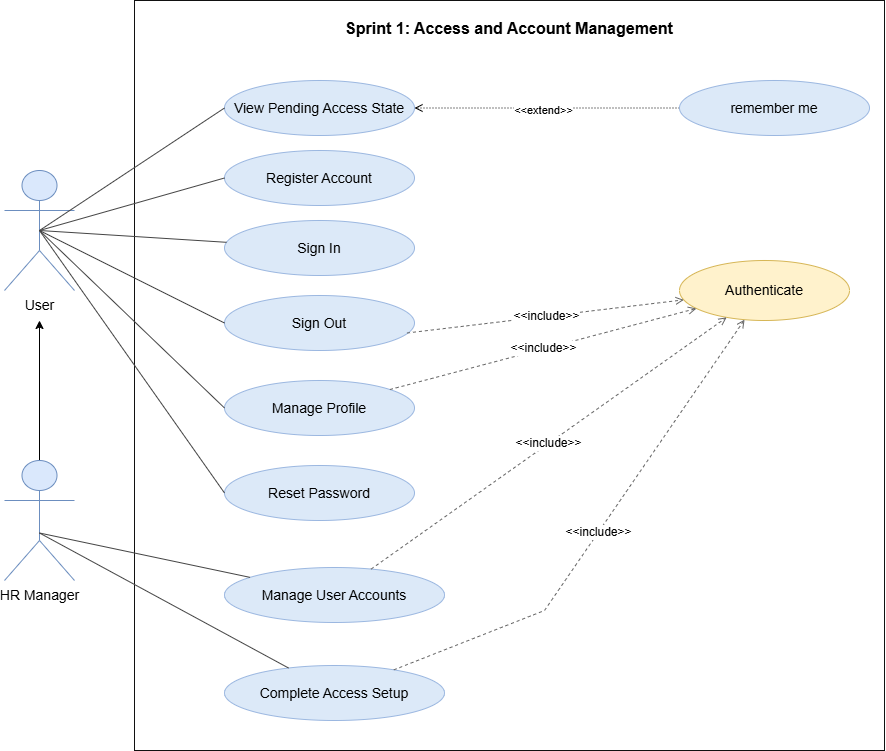

The diagram above was exported from draw.io. Its source (the exported page's mxGraphModel, read from the mxfile embedded in the PNG):
<mxGraphModel dx="2160" dy="880" grid="1" gridSize="10" guides="1" tooltips="1" connect="1" arrows="1" fold="1" page="1" pageScale="1" pageWidth="827" pageHeight="1169" math="0" shadow="0">
  <root>
    <mxCell id="0" />
    <mxCell id="1" parent="0" />
    <mxCell id="a5oYzUewPjF2w34eiGxb-99" connectable="0" parent="1" style="group" value="" vertex="1">
      <mxGeometry height="750" width="880" x="50" y="120" as="geometry" />
    </mxCell>
    <mxCell id="a5oYzUewPjF2w34eiGxb-25" parent="a5oYzUewPjF2w34eiGxb-99" style="shape=umlActor;verticalLabelPosition=bottom;verticalAlign=top;html=1;outlineConnect=0;fillColor=#dae8fc;strokeColor=#6c8ebf;fontSize=14;container=0;" value="User" vertex="1">
      <mxGeometry height="120" width="70" y="170" as="geometry" />
    </mxCell>
    <mxCell id="a5oYzUewPjF2w34eiGxb-89" edge="1" parent="a5oYzUewPjF2w34eiGxb-99" source="a5oYzUewPjF2w34eiGxb-49" style="edgeStyle=orthogonalEdgeStyle;rounded=0;orthogonalLoop=1;jettySize=auto;html=1;">
      <mxGeometry relative="1" as="geometry">
        <mxPoint x="60" y="430" as="sourcePoint" />
        <mxPoint x="35" y="320" as="targetPoint" />
      </mxGeometry>
    </mxCell>
    <mxCell id="a5oYzUewPjF2w34eiGxb-49" parent="a5oYzUewPjF2w34eiGxb-99" style="shape=umlActor;verticalLabelPosition=bottom;verticalAlign=top;html=1;outlineConnect=0;fillColor=#dae8fc;strokeColor=#6c8ebf;fontSize=14;container=0;" value="HR Manager" vertex="1">
      <mxGeometry height="120" width="70" y="460" as="geometry" />
    </mxCell>
    <mxCell id="a5oYzUewPjF2w34eiGxb-24" parent="a5oYzUewPjF2w34eiGxb-99" style="rounded=0;whiteSpace=wrap;html=1;strokeColor=#111111;fillColor=#ffffff;fontSize=16;fontStyle=1;align=center;verticalAlign=top;spacingTop=12;container=0;" value="Sprint 1: Access and Account Management" vertex="1">
      <mxGeometry height="750" width="750" x="130" as="geometry" />
    </mxCell>
    <mxCell id="a5oYzUewPjF2w34eiGxb-28" parent="a5oYzUewPjF2w34eiGxb-99" style="ellipse;whiteSpace=wrap;html=1;fillColor=#dce9f8;strokeColor=#9bb7e0;fontSize=14;container=0;" value="Register Account" vertex="1">
      <mxGeometry height="55" width="190" x="220" y="150" as="geometry" />
    </mxCell>
    <mxCell id="a5oYzUewPjF2w34eiGxb-29" parent="a5oYzUewPjF2w34eiGxb-99" style="ellipse;whiteSpace=wrap;html=1;fillColor=#dce9f8;strokeColor=#9bb7e0;fontSize=14;container=0;" value="Sign In" vertex="1">
      <mxGeometry height="55" width="190" x="220" y="220" as="geometry" />
    </mxCell>
    <mxCell id="a5oYzUewPjF2w34eiGxb-30" parent="a5oYzUewPjF2w34eiGxb-99" style="ellipse;whiteSpace=wrap;html=1;fillColor=#dce9f8;strokeColor=#9bb7e0;fontSize=14;container=0;" value="Sign Out" vertex="1">
      <mxGeometry height="55" width="190" x="220" y="295" as="geometry" />
    </mxCell>
    <mxCell id="a5oYzUewPjF2w34eiGxb-31" parent="a5oYzUewPjF2w34eiGxb-99" style="ellipse;whiteSpace=wrap;html=1;fillColor=#dce9f8;strokeColor=#9bb7e0;fontSize=14;container=0;" value="Manage Profile" vertex="1">
      <mxGeometry height="55" width="190" x="220" y="380" as="geometry" />
    </mxCell>
    <mxCell id="a5oYzUewPjF2w34eiGxb-32" parent="a5oYzUewPjF2w34eiGxb-99" style="ellipse;whiteSpace=wrap;html=1;fillColor=#dce9f8;strokeColor=#9bb7e0;fontSize=14;container=0;" value="Reset Password" vertex="1">
      <mxGeometry height="55" width="190" x="220" y="465" as="geometry" />
    </mxCell>
    <mxCell id="a5oYzUewPjF2w34eiGxb-33" parent="a5oYzUewPjF2w34eiGxb-99" style="ellipse;whiteSpace=wrap;html=1;fillColor=#dce9f8;strokeColor=#9bb7e0;fontSize=14;container=0;" value="Manage User Accounts" vertex="1">
      <mxGeometry height="55" width="220" x="220" y="567" as="geometry" />
    </mxCell>
    <mxCell id="a5oYzUewPjF2w34eiGxb-34" parent="a5oYzUewPjF2w34eiGxb-99" style="ellipse;whiteSpace=wrap;html=1;fillColor=#dce9f8;strokeColor=#9bb7e0;fontSize=14;container=0;" value="Complete Access Setup" vertex="1">
      <mxGeometry height="55" width="220" x="220" y="665" as="geometry" />
    </mxCell>
    <mxCell id="a5oYzUewPjF2w34eiGxb-35" parent="a5oYzUewPjF2w34eiGxb-99" style="ellipse;whiteSpace=wrap;html=1;fillColor=#fff2cc;strokeColor=#d6b656;fontSize=14;container=0;" value="Authenticate" vertex="1">
      <mxGeometry height="60" width="170" x="675" y="260" as="geometry" />
    </mxCell>
    <mxCell id="a5oYzUewPjF2w34eiGxb-37" edge="1" parent="a5oYzUewPjF2w34eiGxb-99" style="endArrow=none;html=1;rounded=0;strokeColor=#444444;" target="a5oYzUewPjF2w34eiGxb-29">
      <mxGeometry relative="1" as="geometry">
        <mxPoint x="35" y="230" as="sourcePoint" />
      </mxGeometry>
    </mxCell>
    <mxCell id="a5oYzUewPjF2w34eiGxb-41" edge="1" parent="a5oYzUewPjF2w34eiGxb-99" style="endArrow=none;html=1;rounded=0;strokeColor=#444444;exitX=0.5;exitY=0.5;exitDx=0;exitDy=0;exitPerimeter=0;" target="a5oYzUewPjF2w34eiGxb-33">
      <mxGeometry relative="1" as="geometry">
        <mxPoint x="35" y="532.5" as="sourcePoint" />
      </mxGeometry>
    </mxCell>
    <mxCell id="a5oYzUewPjF2w34eiGxb-42" edge="1" parent="a5oYzUewPjF2w34eiGxb-99" style="endArrow=none;html=1;rounded=0;strokeColor=#444444;exitX=0.5;exitY=0.5;exitDx=0;exitDy=0;exitPerimeter=0;" target="a5oYzUewPjF2w34eiGxb-34">
      <mxGeometry relative="1" as="geometry">
        <mxPoint x="35" y="532.5" as="sourcePoint" />
      </mxGeometry>
    </mxCell>
    <mxCell id="a5oYzUewPjF2w34eiGxb-43" edge="1" parent="a5oYzUewPjF2w34eiGxb-99" style="endArrow=open;dashed=1;html=1;rounded=0;strokeColor=#666666;fontSize=12;exitX=0;exitY=0.5;exitDx=0;exitDy=0;" target="a5oYzUewPjF2w34eiGxb-35" value="&amp;lt;&amp;lt;include&amp;gt;&amp;gt;">
      <mxGeometry relative="1" as="geometry">
        <mxPoint x="402.5000000000002" y="332.5" as="sourcePoint" />
        <mxPoint x="607.5" y="230.00000000000045" as="targetPoint" />
      </mxGeometry>
    </mxCell>
    <mxCell id="a5oYzUewPjF2w34eiGxb-45" edge="1" parent="a5oYzUewPjF2w34eiGxb-99" source="a5oYzUewPjF2w34eiGxb-31" style="endArrow=open;dashed=1;html=1;rounded=0;strokeColor=#666666;fontSize=12;" target="a5oYzUewPjF2w34eiGxb-35" value="&amp;lt;&amp;lt;include&amp;gt;&amp;gt;">
      <mxGeometry relative="1" as="geometry" />
    </mxCell>
    <mxCell id="a5oYzUewPjF2w34eiGxb-46" edge="1" parent="a5oYzUewPjF2w34eiGxb-99" source="a5oYzUewPjF2w34eiGxb-33" style="endArrow=open;dashed=1;html=1;rounded=0;strokeColor=#666666;fontSize=12;" target="a5oYzUewPjF2w34eiGxb-35" value="&amp;lt;&amp;lt;include&amp;gt;&amp;gt;">
      <mxGeometry relative="1" as="geometry" />
    </mxCell>
    <mxCell id="a5oYzUewPjF2w34eiGxb-47" edge="1" parent="a5oYzUewPjF2w34eiGxb-99" source="a5oYzUewPjF2w34eiGxb-34" style="endArrow=open;dashed=1;html=1;rounded=0;strokeColor=#666666;fontSize=12;" target="a5oYzUewPjF2w34eiGxb-35" value="&amp;lt;&amp;lt;include&amp;gt;&amp;gt;">
      <mxGeometry relative="1" as="geometry">
        <Array as="points">
          <mxPoint x="540" y="610" />
        </Array>
      </mxGeometry>
    </mxCell>
    <mxCell id="a5oYzUewPjF2w34eiGxb-55" parent="a5oYzUewPjF2w34eiGxb-99" style="ellipse;whiteSpace=wrap;html=1;fillColor=#dce9f8;strokeColor=#9bb7e0;fontSize=14;container=0;" value="View Pending Access State" vertex="1">
      <mxGeometry height="55" width="190" x="220" y="80" as="geometry" />
    </mxCell>
    <mxCell id="a5oYzUewPjF2w34eiGxb-85" edge="1" parent="a5oYzUewPjF2w34eiGxb-99" source="a5oYzUewPjF2w34eiGxb-84" style="edgeStyle=orthogonalEdgeStyle;rounded=0;orthogonalLoop=1;jettySize=auto;html=1;exitX=0;exitY=0.5;exitDx=0;exitDy=0;entryX=1;entryY=0.5;entryDx=0;entryDy=0;dashed=1;dashPattern=1 2;endArrow=open;endFill=0;" target="a5oYzUewPjF2w34eiGxb-55">
      <mxGeometry relative="1" as="geometry" />
    </mxCell>
    <mxCell id="a5oYzUewPjF2w34eiGxb-86" connectable="0" parent="a5oYzUewPjF2w34eiGxb-85" style="edgeLabel;html=1;align=center;verticalAlign=middle;resizable=0;points=[];container=0;" value="&amp;lt;&amp;lt;extend&amp;gt;&amp;gt;" vertex="1">
      <mxGeometry relative="1" x="0.0395" y="2" as="geometry">
        <mxPoint as="offset" />
      </mxGeometry>
    </mxCell>
    <mxCell id="a5oYzUewPjF2w34eiGxb-84" parent="a5oYzUewPjF2w34eiGxb-99" style="ellipse;whiteSpace=wrap;html=1;fillColor=#dce9f8;strokeColor=#9bb7e0;fontSize=14;container=0;" value="remember me" vertex="1">
      <mxGeometry height="55" width="190" x="675" y="80" as="geometry" />
    </mxCell>
    <mxCell id="a5oYzUewPjF2w34eiGxb-94" edge="1" parent="a5oYzUewPjF2w34eiGxb-99" source="a5oYzUewPjF2w34eiGxb-25" style="endArrow=none;html=1;rounded=0;strokeColor=#444444;entryX=0;entryY=0.5;entryDx=0;entryDy=0;exitX=0.5;exitY=0.5;exitDx=0;exitDy=0;exitPerimeter=0;" target="a5oYzUewPjF2w34eiGxb-55">
      <mxGeometry relative="1" as="geometry">
        <mxPoint x="40" y="230" as="sourcePoint" />
        <mxPoint x="297" y="242" as="targetPoint" />
      </mxGeometry>
    </mxCell>
    <mxCell id="a5oYzUewPjF2w34eiGxb-95" edge="1" parent="a5oYzUewPjF2w34eiGxb-99" source="a5oYzUewPjF2w34eiGxb-25" style="endArrow=none;html=1;rounded=0;strokeColor=#444444;entryX=0;entryY=0.5;entryDx=0;entryDy=0;exitX=0.5;exitY=0.5;exitDx=0;exitDy=0;exitPerimeter=0;" target="a5oYzUewPjF2w34eiGxb-28">
      <mxGeometry relative="1" as="geometry">
        <mxPoint x="140" y="292" as="sourcePoint" />
        <mxPoint x="325" y="170" as="targetPoint" />
      </mxGeometry>
    </mxCell>
    <mxCell id="a5oYzUewPjF2w34eiGxb-96" edge="1" parent="a5oYzUewPjF2w34eiGxb-99" source="a5oYzUewPjF2w34eiGxb-25" style="endArrow=none;html=1;rounded=0;strokeColor=#444444;entryX=0;entryY=0.5;entryDx=0;entryDy=0;exitX=0.5;exitY=0.5;exitDx=0;exitDy=0;exitPerimeter=0;" target="a5oYzUewPjF2w34eiGxb-30">
      <mxGeometry relative="1" as="geometry">
        <mxPoint x="110" y="252" as="sourcePoint" />
        <mxPoint x="295" y="200" as="targetPoint" />
      </mxGeometry>
    </mxCell>
    <mxCell id="a5oYzUewPjF2w34eiGxb-97" edge="1" parent="a5oYzUewPjF2w34eiGxb-99" source="a5oYzUewPjF2w34eiGxb-25" style="endArrow=none;html=1;rounded=0;strokeColor=#444444;entryX=0;entryY=0.5;entryDx=0;entryDy=0;exitX=0.5;exitY=0.5;exitDx=0;exitDy=0;exitPerimeter=0;" target="a5oYzUewPjF2w34eiGxb-31">
      <mxGeometry relative="1" as="geometry">
        <mxPoint x="70" y="272" as="sourcePoint" />
        <mxPoint x="255" y="220" as="targetPoint" />
      </mxGeometry>
    </mxCell>
    <mxCell id="a5oYzUewPjF2w34eiGxb-98" edge="1" parent="a5oYzUewPjF2w34eiGxb-99" source="a5oYzUewPjF2w34eiGxb-25" style="endArrow=none;html=1;rounded=0;strokeColor=#444444;entryX=0;entryY=0.5;entryDx=0;entryDy=0;exitX=0.5;exitY=0.5;exitDx=0;exitDy=0;exitPerimeter=0;" target="a5oYzUewPjF2w34eiGxb-32">
      <mxGeometry relative="1" as="geometry">
        <mxPoint x="160" y="282" as="sourcePoint" />
        <mxPoint x="345" y="230" as="targetPoint" />
      </mxGeometry>
    </mxCell>
  </root>
</mxGraphModel>